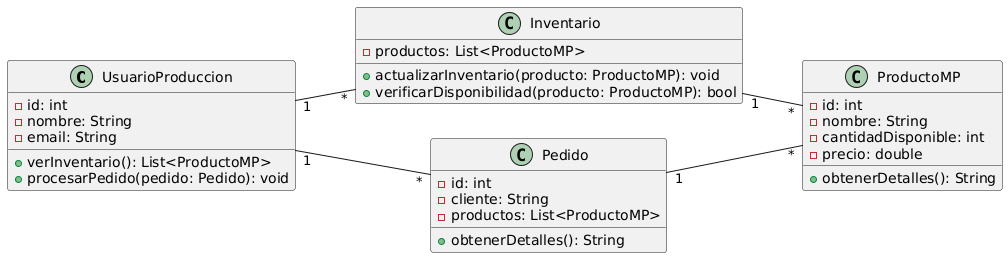

The diagram above was rendered by PlantUML. Its source (embedded in the PNG):
@startuml
left to right direction

class UsuarioProduccion {
    - id: int
    - nombre: String
    - email: String
    + verInventario(): List<ProductoMP>
    + procesarPedido(pedido: Pedido): void
}

class ProductoMP {
    - id: int
    - nombre: String
    - cantidadDisponible: int
    - precio: double
    + obtenerDetalles(): String
}

class Inventario {
    - productos: List<ProductoMP>
    + actualizarInventario(producto: ProductoMP): void
    + verificarDisponibilidad(producto: ProductoMP): bool
}

class Pedido {
    - id: int
    - cliente: String
    - productos: List<ProductoMP>
    + obtenerDetalles(): String
}

UsuarioProduccion "1" -- "*" Pedido
UsuarioProduccion "1" -- "*" Inventario
Inventario "1" -- "*" ProductoMP
Pedido "1" -- "*" ProductoMP
@enduml